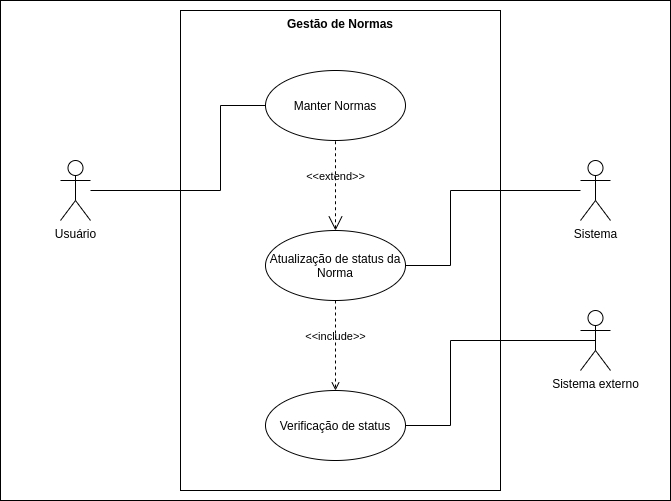

The diagram above was exported from draw.io. Its source (the exported page's mxGraphModel, read from the mxfile embedded in the PNG):
<mxGraphModel dx="1174" dy="714" grid="1" gridSize="10" guides="1" tooltips="1" connect="1" arrows="1" fold="1" page="1" pageScale="1" pageWidth="850" pageHeight="1100" math="0" shadow="0">
  <root>
    <mxCell id="0" />
    <mxCell id="1" parent="0" />
    <mxCell id="TXlb4vnRajGdIzmbfjKD-1" value="" style="rounded=0;whiteSpace=wrap;html=1;" vertex="1" parent="1">
      <mxGeometry y="30" width="670" height="500" as="geometry" />
    </mxCell>
    <mxCell id="TXlb4vnRajGdIzmbfjKD-2" value="Gestão de Normas" style="shape=rect;html=1;verticalAlign=top;fontStyle=1;whiteSpace=wrap;align=center;" vertex="1" parent="1">
      <mxGeometry x="180" y="40" width="320" height="480" as="geometry" />
    </mxCell>
    <mxCell id="TXlb4vnRajGdIzmbfjKD-5" style="edgeStyle=orthogonalEdgeStyle;rounded=0;orthogonalLoop=1;jettySize=auto;html=1;entryX=0;entryY=0.5;entryDx=0;entryDy=0;endArrow=none;endFill=0;" edge="1" parent="1" source="TXlb4vnRajGdIzmbfjKD-3" target="TXlb4vnRajGdIzmbfjKD-4">
      <mxGeometry relative="1" as="geometry">
        <Array as="points">
          <mxPoint x="220" y="220" />
          <mxPoint x="220" y="135" />
        </Array>
      </mxGeometry>
    </mxCell>
    <mxCell id="TXlb4vnRajGdIzmbfjKD-3" value="Usuário" style="shape=umlActor;verticalLabelPosition=bottom;verticalAlign=top;html=1;" vertex="1" parent="1">
      <mxGeometry x="60" y="190" width="30" height="60" as="geometry" />
    </mxCell>
    <mxCell id="TXlb4vnRajGdIzmbfjKD-4" value="Manter Normas" style="ellipse;whiteSpace=wrap;html=1;" vertex="1" parent="1">
      <mxGeometry x="265" y="100" width="140" height="70" as="geometry" />
    </mxCell>
    <mxCell id="TXlb4vnRajGdIzmbfjKD-6" value="Atualização de status da Norma" style="ellipse;whiteSpace=wrap;html=1;" vertex="1" parent="1">
      <mxGeometry x="265" y="260" width="140" height="70" as="geometry" />
    </mxCell>
    <mxCell id="TXlb4vnRajGdIzmbfjKD-8" style="edgeStyle=orthogonalEdgeStyle;rounded=0;orthogonalLoop=1;jettySize=auto;html=1;entryX=1;entryY=0.5;entryDx=0;entryDy=0;endArrow=none;endFill=0;" edge="1" parent="1" source="TXlb4vnRajGdIzmbfjKD-7" target="TXlb4vnRajGdIzmbfjKD-6">
      <mxGeometry relative="1" as="geometry">
        <Array as="points">
          <mxPoint x="450" y="220" />
          <mxPoint x="450" y="295" />
        </Array>
      </mxGeometry>
    </mxCell>
    <mxCell id="TXlb4vnRajGdIzmbfjKD-7" value="Sistema" style="shape=umlActor;verticalLabelPosition=bottom;verticalAlign=top;html=1;outlineConnect=0;" vertex="1" parent="1">
      <mxGeometry x="580" y="190" width="30" height="60" as="geometry" />
    </mxCell>
    <mxCell id="TXlb4vnRajGdIzmbfjKD-9" value="Sistema externo&lt;br&gt;" style="shape=umlActor;verticalLabelPosition=bottom;verticalAlign=top;html=1;outlineConnect=0;" vertex="1" parent="1">
      <mxGeometry x="580" y="340" width="30" height="60" as="geometry" />
    </mxCell>
    <mxCell id="TXlb4vnRajGdIzmbfjKD-17" style="edgeStyle=orthogonalEdgeStyle;rounded=0;orthogonalLoop=1;jettySize=auto;html=1;exitX=1;exitY=0.5;exitDx=0;exitDy=0;entryX=0.5;entryY=0.5;entryDx=0;entryDy=0;entryPerimeter=0;endArrow=none;endFill=0;" edge="1" parent="1" source="TXlb4vnRajGdIzmbfjKD-15" target="TXlb4vnRajGdIzmbfjKD-9">
      <mxGeometry relative="1" as="geometry">
        <Array as="points">
          <mxPoint x="450" y="455" />
          <mxPoint x="450" y="370" />
        </Array>
      </mxGeometry>
    </mxCell>
    <mxCell id="TXlb4vnRajGdIzmbfjKD-15" value="Verificação de status" style="ellipse;whiteSpace=wrap;html=1;" vertex="1" parent="1">
      <mxGeometry x="265" y="420" width="140" height="70" as="geometry" />
    </mxCell>
    <mxCell id="TXlb4vnRajGdIzmbfjKD-16" value="&amp;lt;&amp;lt;extend&amp;gt;&amp;gt;" style="edgeStyle=none;html=1;startArrow=open;endArrow=none;startSize=12;verticalAlign=bottom;dashed=1;labelBackgroundColor=none;entryX=0.5;entryY=1;entryDx=0;entryDy=0;" edge="1" parent="1" source="TXlb4vnRajGdIzmbfjKD-6" target="TXlb4vnRajGdIzmbfjKD-4">
      <mxGeometry width="160" relative="1" as="geometry">
        <mxPoint x="335" y="260" as="sourcePoint" />
        <mxPoint x="500" y="360" as="targetPoint" />
      </mxGeometry>
    </mxCell>
    <mxCell id="TXlb4vnRajGdIzmbfjKD-20" value="&amp;lt;&amp;lt;include&amp;gt;&amp;gt;" style="edgeStyle=none;html=1;endArrow=open;verticalAlign=bottom;dashed=1;labelBackgroundColor=none;exitX=0.5;exitY=1;exitDx=0;exitDy=0;" edge="1" parent="1" source="TXlb4vnRajGdIzmbfjKD-6" target="TXlb4vnRajGdIzmbfjKD-15">
      <mxGeometry width="160" relative="1" as="geometry">
        <mxPoint x="340" y="360" as="sourcePoint" />
        <mxPoint x="500" y="360" as="targetPoint" />
      </mxGeometry>
    </mxCell>
  </root>
</mxGraphModel>